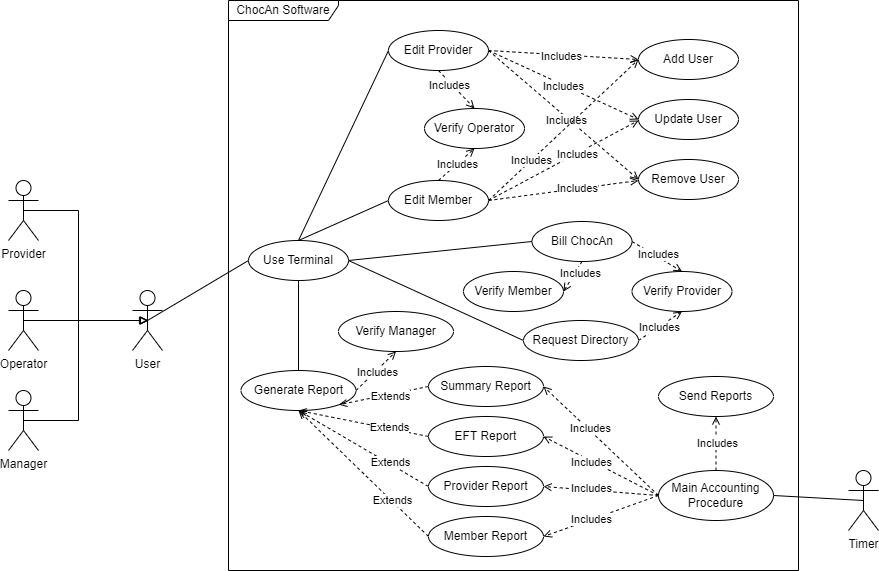

The diagram above was exported from draw.io. Its source (the exported page's mxGraphModel, read from the mxfile embedded in the PNG):
<mxGraphModel dx="1900" dy="530" grid="1" gridSize="10" guides="1" tooltips="1" connect="1" arrows="1" fold="1" page="1" pageScale="1" pageWidth="850" pageHeight="1100" math="0" shadow="0">
  <root>
    <mxCell id="0" />
    <mxCell id="1" parent="0" />
    <mxCell id="uE0AcL2J2eYTh_fmYOKp-1" value="ChocAn Software" style="shape=umlFrame;whiteSpace=wrap;html=1;pointerEvents=0;width=110;height=20;" vertex="1" parent="1">
      <mxGeometry x="160" y="70" width="570" height="570" as="geometry" />
    </mxCell>
    <mxCell id="uE0AcL2J2eYTh_fmYOKp-2" value="Provider" style="shape=umlActor;verticalLabelPosition=bottom;verticalAlign=top;html=1;" vertex="1" parent="1">
      <mxGeometry x="-60" y="250" width="30" height="60" as="geometry" />
    </mxCell>
    <mxCell id="uE0AcL2J2eYTh_fmYOKp-9" style="edgeStyle=orthogonalEdgeStyle;rounded=0;orthogonalLoop=1;jettySize=auto;html=1;exitX=0.5;exitY=0.5;exitDx=0;exitDy=0;exitPerimeter=0;endArrow=block;endFill=0;" edge="1" parent="1" source="uE0AcL2J2eYTh_fmYOKp-3">
      <mxGeometry relative="1" as="geometry">
        <mxPoint x="80" y="390" as="targetPoint" />
      </mxGeometry>
    </mxCell>
    <mxCell id="uE0AcL2J2eYTh_fmYOKp-3" value="Operator" style="shape=umlActor;verticalLabelPosition=bottom;verticalAlign=top;html=1;" vertex="1" parent="1">
      <mxGeometry x="-60" y="360" width="30" height="60" as="geometry" />
    </mxCell>
    <mxCell id="uE0AcL2J2eYTh_fmYOKp-51" style="rounded=0;orthogonalLoop=1;jettySize=auto;html=1;exitX=0.5;exitY=0.5;exitDx=0;exitDy=0;exitPerimeter=0;entryX=1;entryY=0.5;entryDx=0;entryDy=0;endArrow=none;endFill=0;" edge="1" parent="1" source="uE0AcL2J2eYTh_fmYOKp-4" target="uE0AcL2J2eYTh_fmYOKp-50">
      <mxGeometry relative="1" as="geometry" />
    </mxCell>
    <mxCell id="uE0AcL2J2eYTh_fmYOKp-4" value="Timer" style="shape=umlActor;verticalLabelPosition=bottom;verticalAlign=top;html=1;" vertex="1" parent="1">
      <mxGeometry x="780" y="540" width="30" height="60" as="geometry" />
    </mxCell>
    <mxCell id="uE0AcL2J2eYTh_fmYOKp-10" style="edgeStyle=orthogonalEdgeStyle;rounded=0;orthogonalLoop=1;jettySize=auto;html=1;exitX=0.5;exitY=0.5;exitDx=0;exitDy=0;exitPerimeter=0;endArrow=block;endFill=0;" edge="1" parent="1" source="uE0AcL2J2eYTh_fmYOKp-6">
      <mxGeometry relative="1" as="geometry">
        <mxPoint x="80" y="390" as="targetPoint" />
        <Array as="points">
          <mxPoint x="10" y="490" />
          <mxPoint x="10" y="390" />
        </Array>
      </mxGeometry>
    </mxCell>
    <mxCell id="uE0AcL2J2eYTh_fmYOKp-6" value="Manager" style="shape=umlActor;verticalLabelPosition=bottom;verticalAlign=top;html=1;" vertex="1" parent="1">
      <mxGeometry x="-60" y="460" width="30" height="60" as="geometry" />
    </mxCell>
    <mxCell id="uE0AcL2J2eYTh_fmYOKp-13" style="rounded=0;orthogonalLoop=1;jettySize=auto;html=1;exitX=0.5;exitY=0.5;exitDx=0;exitDy=0;exitPerimeter=0;entryX=0;entryY=0.5;entryDx=0;entryDy=0;endArrow=none;endFill=0;" edge="1" parent="1" source="uE0AcL2J2eYTh_fmYOKp-7" target="uE0AcL2J2eYTh_fmYOKp-12">
      <mxGeometry relative="1" as="geometry" />
    </mxCell>
    <mxCell id="uE0AcL2J2eYTh_fmYOKp-7" value="User" style="shape=umlActor;verticalLabelPosition=bottom;verticalAlign=top;html=1;" vertex="1" parent="1">
      <mxGeometry x="64" y="360" width="30" height="60" as="geometry" />
    </mxCell>
    <mxCell id="uE0AcL2J2eYTh_fmYOKp-8" style="edgeStyle=orthogonalEdgeStyle;rounded=0;orthogonalLoop=1;jettySize=auto;html=1;exitX=0.5;exitY=0.5;exitDx=0;exitDy=0;exitPerimeter=0;entryX=0.5;entryY=0.5;entryDx=0;entryDy=0;entryPerimeter=0;endArrow=block;endFill=0;" edge="1" parent="1" source="uE0AcL2J2eYTh_fmYOKp-2" target="uE0AcL2J2eYTh_fmYOKp-7">
      <mxGeometry relative="1" as="geometry">
        <Array as="points">
          <mxPoint x="10" y="280" />
          <mxPoint x="10" y="390" />
        </Array>
      </mxGeometry>
    </mxCell>
    <mxCell id="uE0AcL2J2eYTh_fmYOKp-18" style="rounded=0;orthogonalLoop=1;jettySize=auto;html=1;exitX=0.5;exitY=0;exitDx=0;exitDy=0;entryX=0;entryY=0.5;entryDx=0;entryDy=0;endArrow=none;endFill=0;" edge="1" parent="1" source="uE0AcL2J2eYTh_fmYOKp-12" target="uE0AcL2J2eYTh_fmYOKp-14">
      <mxGeometry relative="1" as="geometry" />
    </mxCell>
    <mxCell id="uE0AcL2J2eYTh_fmYOKp-19" style="rounded=0;orthogonalLoop=1;jettySize=auto;html=1;exitX=0.5;exitY=0;exitDx=0;exitDy=0;entryX=0;entryY=0.5;entryDx=0;entryDy=0;endArrow=none;endFill=0;" edge="1" parent="1" source="uE0AcL2J2eYTh_fmYOKp-12" target="uE0AcL2J2eYTh_fmYOKp-16">
      <mxGeometry relative="1" as="geometry" />
    </mxCell>
    <mxCell id="uE0AcL2J2eYTh_fmYOKp-43" style="rounded=0;orthogonalLoop=1;jettySize=auto;html=1;exitX=1;exitY=0.5;exitDx=0;exitDy=0;entryX=0;entryY=0.5;entryDx=0;entryDy=0;endArrow=none;endFill=0;" edge="1" parent="1" source="uE0AcL2J2eYTh_fmYOKp-12" target="uE0AcL2J2eYTh_fmYOKp-41">
      <mxGeometry relative="1" as="geometry" />
    </mxCell>
    <mxCell id="uE0AcL2J2eYTh_fmYOKp-44" style="rounded=0;orthogonalLoop=1;jettySize=auto;html=1;exitX=1;exitY=0.5;exitDx=0;exitDy=0;entryX=0;entryY=0.5;entryDx=0;entryDy=0;endArrow=none;endFill=0;" edge="1" parent="1" source="uE0AcL2J2eYTh_fmYOKp-12" target="uE0AcL2J2eYTh_fmYOKp-42">
      <mxGeometry relative="1" as="geometry" />
    </mxCell>
    <mxCell id="uE0AcL2J2eYTh_fmYOKp-56" style="rounded=0;orthogonalLoop=1;jettySize=auto;html=1;exitX=0.5;exitY=1;exitDx=0;exitDy=0;entryX=0.5;entryY=0;entryDx=0;entryDy=0;endArrow=none;endFill=0;" edge="1" parent="1" source="uE0AcL2J2eYTh_fmYOKp-12" target="uE0AcL2J2eYTh_fmYOKp-52">
      <mxGeometry relative="1" as="geometry" />
    </mxCell>
    <mxCell id="uE0AcL2J2eYTh_fmYOKp-12" value="Use Terminal" style="ellipse;whiteSpace=wrap;html=1;" vertex="1" parent="1">
      <mxGeometry x="180" y="310" width="100" height="40" as="geometry" />
    </mxCell>
    <mxCell id="uE0AcL2J2eYTh_fmYOKp-20" style="rounded=0;orthogonalLoop=1;jettySize=auto;html=1;exitX=0.5;exitY=1;exitDx=0;exitDy=0;entryX=0.5;entryY=0;entryDx=0;entryDy=0;endArrow=open;endFill=0;dashed=1;" edge="1" parent="1" source="uE0AcL2J2eYTh_fmYOKp-14" target="uE0AcL2J2eYTh_fmYOKp-17">
      <mxGeometry relative="1" as="geometry" />
    </mxCell>
    <mxCell id="uE0AcL2J2eYTh_fmYOKp-21" value="Includes" style="edgeLabel;html=1;align=center;verticalAlign=middle;resizable=0;points=[];" vertex="1" connectable="0" parent="uE0AcL2J2eYTh_fmYOKp-20">
      <mxGeometry x="-0.32" y="-2" relative="1" as="geometry">
        <mxPoint as="offset" />
      </mxGeometry>
    </mxCell>
    <mxCell id="uE0AcL2J2eYTh_fmYOKp-28" style="rounded=0;orthogonalLoop=1;jettySize=auto;html=1;exitX=1;exitY=0.5;exitDx=0;exitDy=0;entryX=0;entryY=0.5;entryDx=0;entryDy=0;dashed=1;endArrow=open;endFill=0;" edge="1" parent="1" source="uE0AcL2J2eYTh_fmYOKp-14" target="uE0AcL2J2eYTh_fmYOKp-25">
      <mxGeometry relative="1" as="geometry" />
    </mxCell>
    <mxCell id="uE0AcL2J2eYTh_fmYOKp-29" value="Text" style="edgeLabel;html=1;align=center;verticalAlign=middle;resizable=0;points=[];" vertex="1" connectable="0" parent="uE0AcL2J2eYTh_fmYOKp-28">
      <mxGeometry x="0.419" relative="1" as="geometry">
        <mxPoint x="-37" y="-2" as="offset" />
      </mxGeometry>
    </mxCell>
    <mxCell id="uE0AcL2J2eYTh_fmYOKp-30" value="Includes" style="edgeLabel;html=1;align=center;verticalAlign=middle;resizable=0;points=[];" vertex="1" connectable="0" parent="uE0AcL2J2eYTh_fmYOKp-28">
      <mxGeometry x="-0.0327" y="-2" relative="1" as="geometry">
        <mxPoint y="-1" as="offset" />
      </mxGeometry>
    </mxCell>
    <mxCell id="uE0AcL2J2eYTh_fmYOKp-31" style="rounded=0;orthogonalLoop=1;jettySize=auto;html=1;exitX=1;exitY=0.5;exitDx=0;exitDy=0;entryX=0;entryY=0.5;entryDx=0;entryDy=0;dashed=1;endArrow=open;endFill=0;" edge="1" parent="1" source="uE0AcL2J2eYTh_fmYOKp-14" target="uE0AcL2J2eYTh_fmYOKp-26">
      <mxGeometry relative="1" as="geometry" />
    </mxCell>
    <mxCell id="uE0AcL2J2eYTh_fmYOKp-32" value="Includes" style="edgeLabel;html=1;align=center;verticalAlign=middle;resizable=0;points=[];" vertex="1" connectable="0" parent="uE0AcL2J2eYTh_fmYOKp-31">
      <mxGeometry x="0.3528" relative="1" as="geometry">
        <mxPoint x="-27" y="-11" as="offset" />
      </mxGeometry>
    </mxCell>
    <mxCell id="uE0AcL2J2eYTh_fmYOKp-33" style="rounded=0;orthogonalLoop=1;jettySize=auto;html=1;exitX=1;exitY=0.5;exitDx=0;exitDy=0;entryX=0;entryY=0.5;entryDx=0;entryDy=0;dashed=1;endArrow=open;endFill=0;" edge="1" parent="1" source="uE0AcL2J2eYTh_fmYOKp-14" target="uE0AcL2J2eYTh_fmYOKp-27">
      <mxGeometry relative="1" as="geometry" />
    </mxCell>
    <mxCell id="uE0AcL2J2eYTh_fmYOKp-34" value="Includes" style="edgeLabel;html=1;align=center;verticalAlign=middle;resizable=0;points=[];" vertex="1" connectable="0" parent="uE0AcL2J2eYTh_fmYOKp-33">
      <mxGeometry x="0.1629" relative="1" as="geometry">
        <mxPoint x="-10" y="-5" as="offset" />
      </mxGeometry>
    </mxCell>
    <mxCell id="uE0AcL2J2eYTh_fmYOKp-14" value="Edit Provider" style="ellipse;whiteSpace=wrap;html=1;" vertex="1" parent="1">
      <mxGeometry x="320" y="100" width="100" height="40" as="geometry" />
    </mxCell>
    <mxCell id="uE0AcL2J2eYTh_fmYOKp-22" style="rounded=0;orthogonalLoop=1;jettySize=auto;html=1;exitX=0.5;exitY=0;exitDx=0;exitDy=0;entryX=0.5;entryY=1;entryDx=0;entryDy=0;endArrow=open;endFill=0;dashed=1;" edge="1" parent="1" source="uE0AcL2J2eYTh_fmYOKp-16" target="uE0AcL2J2eYTh_fmYOKp-17">
      <mxGeometry relative="1" as="geometry" />
    </mxCell>
    <mxCell id="uE0AcL2J2eYTh_fmYOKp-23" value="Includes" style="edgeLabel;html=1;align=center;verticalAlign=middle;resizable=0;points=[];" vertex="1" connectable="0" parent="uE0AcL2J2eYTh_fmYOKp-22">
      <mxGeometry x="0.0267" relative="1" as="geometry">
        <mxPoint as="offset" />
      </mxGeometry>
    </mxCell>
    <mxCell id="uE0AcL2J2eYTh_fmYOKp-35" style="rounded=0;orthogonalLoop=1;jettySize=auto;html=1;exitX=1;exitY=0.5;exitDx=0;exitDy=0;entryX=0;entryY=0.5;entryDx=0;entryDy=0;endArrow=open;endFill=0;dashed=1;" edge="1" parent="1" source="uE0AcL2J2eYTh_fmYOKp-16" target="uE0AcL2J2eYTh_fmYOKp-25">
      <mxGeometry relative="1" as="geometry" />
    </mxCell>
    <mxCell id="uE0AcL2J2eYTh_fmYOKp-36" value="Includes" style="edgeLabel;html=1;align=center;verticalAlign=middle;resizable=0;points=[];" vertex="1" connectable="0" parent="uE0AcL2J2eYTh_fmYOKp-35">
      <mxGeometry x="-0.4253" relative="1" as="geometry">
        <mxPoint as="offset" />
      </mxGeometry>
    </mxCell>
    <mxCell id="uE0AcL2J2eYTh_fmYOKp-37" style="rounded=0;orthogonalLoop=1;jettySize=auto;html=1;exitX=1;exitY=0.5;exitDx=0;exitDy=0;dashed=1;endArrow=open;endFill=0;" edge="1" parent="1" source="uE0AcL2J2eYTh_fmYOKp-16">
      <mxGeometry relative="1" as="geometry">
        <mxPoint x="570" y="190" as="targetPoint" />
      </mxGeometry>
    </mxCell>
    <mxCell id="uE0AcL2J2eYTh_fmYOKp-38" value="Includes" style="edgeLabel;html=1;align=center;verticalAlign=middle;resizable=0;points=[];" vertex="1" connectable="0" parent="uE0AcL2J2eYTh_fmYOKp-37">
      <mxGeometry x="0.2108" y="1" relative="1" as="geometry">
        <mxPoint x="-2" y="3" as="offset" />
      </mxGeometry>
    </mxCell>
    <mxCell id="uE0AcL2J2eYTh_fmYOKp-39" style="rounded=0;orthogonalLoop=1;jettySize=auto;html=1;exitX=1;exitY=0.5;exitDx=0;exitDy=0;dashed=1;endArrow=open;endFill=0;" edge="1" parent="1" source="uE0AcL2J2eYTh_fmYOKp-16">
      <mxGeometry relative="1" as="geometry">
        <mxPoint x="570" y="250" as="targetPoint" />
      </mxGeometry>
    </mxCell>
    <mxCell id="uE0AcL2J2eYTh_fmYOKp-40" value="Includes" style="edgeLabel;html=1;align=center;verticalAlign=middle;resizable=0;points=[];" vertex="1" connectable="0" parent="uE0AcL2J2eYTh_fmYOKp-39">
      <mxGeometry x="0.1811" y="1" relative="1" as="geometry">
        <mxPoint as="offset" />
      </mxGeometry>
    </mxCell>
    <mxCell id="uE0AcL2J2eYTh_fmYOKp-16" value="Edit Member" style="ellipse;whiteSpace=wrap;html=1;" vertex="1" parent="1">
      <mxGeometry x="320" y="250" width="100" height="40" as="geometry" />
    </mxCell>
    <mxCell id="uE0AcL2J2eYTh_fmYOKp-17" value="Verify Operator" style="ellipse;whiteSpace=wrap;html=1;" vertex="1" parent="1">
      <mxGeometry x="356" y="178" width="100" height="40" as="geometry" />
    </mxCell>
    <mxCell id="uE0AcL2J2eYTh_fmYOKp-25" value="Add User" style="ellipse;whiteSpace=wrap;html=1;" vertex="1" parent="1">
      <mxGeometry x="570" y="109" width="100" height="40" as="geometry" />
    </mxCell>
    <mxCell id="uE0AcL2J2eYTh_fmYOKp-26" value="Update User" style="ellipse;whiteSpace=wrap;html=1;" vertex="1" parent="1">
      <mxGeometry x="570" y="169" width="100" height="40" as="geometry" />
    </mxCell>
    <mxCell id="uE0AcL2J2eYTh_fmYOKp-27" value="Remove User" style="ellipse;whiteSpace=wrap;html=1;" vertex="1" parent="1">
      <mxGeometry x="570" y="229" width="100" height="40" as="geometry" />
    </mxCell>
    <mxCell id="uE0AcL2J2eYTh_fmYOKp-46" style="rounded=0;orthogonalLoop=1;jettySize=auto;html=1;exitX=1;exitY=0.5;exitDx=0;exitDy=0;entryX=0.5;entryY=0;entryDx=0;entryDy=0;dashed=1;endArrow=open;endFill=0;" edge="1" parent="1" source="uE0AcL2J2eYTh_fmYOKp-41" target="uE0AcL2J2eYTh_fmYOKp-45">
      <mxGeometry relative="1" as="geometry" />
    </mxCell>
    <mxCell id="uE0AcL2J2eYTh_fmYOKp-47" value="Includes" style="edgeLabel;html=1;align=center;verticalAlign=middle;resizable=0;points=[];" vertex="1" connectable="0" parent="uE0AcL2J2eYTh_fmYOKp-46">
      <mxGeometry x="0.3203" relative="1" as="geometry">
        <mxPoint x="-7" y="-7" as="offset" />
      </mxGeometry>
    </mxCell>
    <mxCell id="uE0AcL2J2eYTh_fmYOKp-54" style="rounded=0;orthogonalLoop=1;jettySize=auto;html=1;exitX=0.5;exitY=1;exitDx=0;exitDy=0;entryX=1;entryY=0.5;entryDx=0;entryDy=0;dashed=1;endArrow=open;endFill=0;" edge="1" parent="1" source="uE0AcL2J2eYTh_fmYOKp-41" target="uE0AcL2J2eYTh_fmYOKp-53">
      <mxGeometry relative="1" as="geometry" />
    </mxCell>
    <mxCell id="uE0AcL2J2eYTh_fmYOKp-55" value="Includes" style="edgeLabel;html=1;align=center;verticalAlign=middle;resizable=0;points=[];" vertex="1" connectable="0" parent="uE0AcL2J2eYTh_fmYOKp-54">
      <mxGeometry x="-0.2994" y="5" relative="1" as="geometry">
        <mxPoint y="-1" as="offset" />
      </mxGeometry>
    </mxCell>
    <mxCell id="uE0AcL2J2eYTh_fmYOKp-41" value="Bill ChocAn" style="ellipse;whiteSpace=wrap;html=1;" vertex="1" parent="1">
      <mxGeometry x="463.5" y="291" width="100" height="40" as="geometry" />
    </mxCell>
    <mxCell id="uE0AcL2J2eYTh_fmYOKp-48" style="rounded=0;orthogonalLoop=1;jettySize=auto;html=1;exitX=1;exitY=0.5;exitDx=0;exitDy=0;entryX=0.5;entryY=1;entryDx=0;entryDy=0;dashed=1;endArrow=open;endFill=0;" edge="1" parent="1" source="uE0AcL2J2eYTh_fmYOKp-42" target="uE0AcL2J2eYTh_fmYOKp-45">
      <mxGeometry relative="1" as="geometry" />
    </mxCell>
    <mxCell id="uE0AcL2J2eYTh_fmYOKp-49" value="Includes" style="edgeLabel;html=1;align=center;verticalAlign=middle;resizable=0;points=[];" vertex="1" connectable="0" parent="uE0AcL2J2eYTh_fmYOKp-48">
      <mxGeometry x="-0.0433" relative="1" as="geometry">
        <mxPoint as="offset" />
      </mxGeometry>
    </mxCell>
    <mxCell id="uE0AcL2J2eYTh_fmYOKp-42" value="Request Directory" style="ellipse;whiteSpace=wrap;html=1;" vertex="1" parent="1">
      <mxGeometry x="455" y="390" width="115" height="40" as="geometry" />
    </mxCell>
    <mxCell id="uE0AcL2J2eYTh_fmYOKp-45" value="Verify Provider" style="ellipse;whiteSpace=wrap;html=1;" vertex="1" parent="1">
      <mxGeometry x="563.5" y="341" width="100" height="40" as="geometry" />
    </mxCell>
    <mxCell id="uE0AcL2J2eYTh_fmYOKp-66" style="rounded=0;orthogonalLoop=1;jettySize=auto;html=1;exitX=0.5;exitY=0;exitDx=0;exitDy=0;entryX=0.5;entryY=1;entryDx=0;entryDy=0;endArrow=open;endFill=0;dashed=1;" edge="1" parent="1" source="uE0AcL2J2eYTh_fmYOKp-50" target="uE0AcL2J2eYTh_fmYOKp-65">
      <mxGeometry relative="1" as="geometry" />
    </mxCell>
    <mxCell id="uE0AcL2J2eYTh_fmYOKp-67" value="Includes" style="edgeLabel;html=1;align=center;verticalAlign=middle;resizable=0;points=[];" vertex="1" connectable="0" parent="uE0AcL2J2eYTh_fmYOKp-66">
      <mxGeometry x="0.0222" y="-1" relative="1" as="geometry">
        <mxPoint as="offset" />
      </mxGeometry>
    </mxCell>
    <mxCell id="uE0AcL2J2eYTh_fmYOKp-76" style="rounded=0;orthogonalLoop=1;jettySize=auto;html=1;exitX=0;exitY=0.5;exitDx=0;exitDy=0;entryX=1;entryY=0.5;entryDx=0;entryDy=0;dashed=1;endArrow=open;endFill=0;" edge="1" parent="1" source="uE0AcL2J2eYTh_fmYOKp-50" target="uE0AcL2J2eYTh_fmYOKp-62">
      <mxGeometry relative="1" as="geometry" />
    </mxCell>
    <mxCell id="uE0AcL2J2eYTh_fmYOKp-80" value="Includes" style="edgeLabel;html=1;align=center;verticalAlign=middle;resizable=0;points=[];" vertex="1" connectable="0" parent="uE0AcL2J2eYTh_fmYOKp-76">
      <mxGeometry x="0.1976" y="-2" relative="1" as="geometry">
        <mxPoint x="-1" y="-1" as="offset" />
      </mxGeometry>
    </mxCell>
    <mxCell id="uE0AcL2J2eYTh_fmYOKp-77" style="rounded=0;orthogonalLoop=1;jettySize=auto;html=1;exitX=0;exitY=0.5;exitDx=0;exitDy=0;entryX=1;entryY=0.5;entryDx=0;entryDy=0;dashed=1;endArrow=open;endFill=0;" edge="1" parent="1" source="uE0AcL2J2eYTh_fmYOKp-50" target="uE0AcL2J2eYTh_fmYOKp-61">
      <mxGeometry relative="1" as="geometry" />
    </mxCell>
    <mxCell id="uE0AcL2J2eYTh_fmYOKp-81" value="Includes" style="edgeLabel;html=1;align=center;verticalAlign=middle;resizable=0;points=[];" vertex="1" connectable="0" parent="uE0AcL2J2eYTh_fmYOKp-77">
      <mxGeometry x="0.1963" y="-3" relative="1" as="geometry">
        <mxPoint y="4" as="offset" />
      </mxGeometry>
    </mxCell>
    <mxCell id="uE0AcL2J2eYTh_fmYOKp-78" style="rounded=0;orthogonalLoop=1;jettySize=auto;html=1;exitX=0;exitY=0.5;exitDx=0;exitDy=0;entryX=1;entryY=0.5;entryDx=0;entryDy=0;dashed=1;endArrow=open;endFill=0;" edge="1" parent="1" source="uE0AcL2J2eYTh_fmYOKp-50" target="uE0AcL2J2eYTh_fmYOKp-63">
      <mxGeometry relative="1" as="geometry" />
    </mxCell>
    <mxCell id="uE0AcL2J2eYTh_fmYOKp-82" value="Includes" style="edgeLabel;html=1;align=center;verticalAlign=middle;resizable=0;points=[];" vertex="1" connectable="0" parent="uE0AcL2J2eYTh_fmYOKp-78">
      <mxGeometry x="0.232" y="-3" relative="1" as="geometry">
        <mxPoint x="3" y="1" as="offset" />
      </mxGeometry>
    </mxCell>
    <mxCell id="uE0AcL2J2eYTh_fmYOKp-79" style="rounded=0;orthogonalLoop=1;jettySize=auto;html=1;exitX=0;exitY=0.5;exitDx=0;exitDy=0;entryX=1;entryY=0.5;entryDx=0;entryDy=0;dashed=1;endArrow=open;endFill=0;" edge="1" parent="1" source="uE0AcL2J2eYTh_fmYOKp-50" target="uE0AcL2J2eYTh_fmYOKp-64">
      <mxGeometry relative="1" as="geometry" />
    </mxCell>
    <mxCell id="uE0AcL2J2eYTh_fmYOKp-83" value="Includes" style="edgeLabel;html=1;align=center;verticalAlign=middle;resizable=0;points=[];" vertex="1" connectable="0" parent="uE0AcL2J2eYTh_fmYOKp-79">
      <mxGeometry x="0.1828" y="1" relative="1" as="geometry">
        <mxPoint y="-2" as="offset" />
      </mxGeometry>
    </mxCell>
    <mxCell id="uE0AcL2J2eYTh_fmYOKp-50" value="Main Accounting&lt;div&gt;Procedure&lt;/div&gt;" style="ellipse;whiteSpace=wrap;html=1;" vertex="1" parent="1">
      <mxGeometry x="590" y="540" width="115" height="50" as="geometry" />
    </mxCell>
    <mxCell id="uE0AcL2J2eYTh_fmYOKp-59" style="rounded=0;orthogonalLoop=1;jettySize=auto;html=1;exitX=1;exitY=0.5;exitDx=0;exitDy=0;entryX=0.5;entryY=1;entryDx=0;entryDy=0;endArrow=open;endFill=0;dashed=1;" edge="1" parent="1" source="uE0AcL2J2eYTh_fmYOKp-52" target="uE0AcL2J2eYTh_fmYOKp-57">
      <mxGeometry relative="1" as="geometry" />
    </mxCell>
    <mxCell id="uE0AcL2J2eYTh_fmYOKp-60" value="Includes" style="edgeLabel;html=1;align=center;verticalAlign=middle;resizable=0;points=[];" vertex="1" connectable="0" parent="uE0AcL2J2eYTh_fmYOKp-59">
      <mxGeometry x="-0.0294" y="-2" relative="1" as="geometry">
        <mxPoint y="-1" as="offset" />
      </mxGeometry>
    </mxCell>
    <mxCell id="uE0AcL2J2eYTh_fmYOKp-52" value="Generate Report" style="ellipse;whiteSpace=wrap;html=1;" vertex="1" parent="1">
      <mxGeometry x="172.5" y="440" width="115" height="40" as="geometry" />
    </mxCell>
    <mxCell id="uE0AcL2J2eYTh_fmYOKp-53" value="Verify Member" style="ellipse;whiteSpace=wrap;html=1;" vertex="1" parent="1">
      <mxGeometry x="395" y="341" width="100" height="40" as="geometry" />
    </mxCell>
    <mxCell id="uE0AcL2J2eYTh_fmYOKp-57" value="Verify Manager" style="ellipse;whiteSpace=wrap;html=1;" vertex="1" parent="1">
      <mxGeometry x="270" y="381" width="115" height="40" as="geometry" />
    </mxCell>
    <mxCell id="uE0AcL2J2eYTh_fmYOKp-72" style="rounded=0;orthogonalLoop=1;jettySize=auto;html=1;exitX=0;exitY=0.5;exitDx=0;exitDy=0;entryX=0.5;entryY=1;entryDx=0;entryDy=0;dashed=1;endArrow=open;endFill=0;" edge="1" parent="1" source="uE0AcL2J2eYTh_fmYOKp-61" target="uE0AcL2J2eYTh_fmYOKp-52">
      <mxGeometry relative="1" as="geometry" />
    </mxCell>
    <mxCell id="uE0AcL2J2eYTh_fmYOKp-73" value="Extends" style="edgeLabel;html=1;align=center;verticalAlign=middle;resizable=0;points=[];" vertex="1" connectable="0" parent="uE0AcL2J2eYTh_fmYOKp-72">
      <mxGeometry x="-0.2201" relative="1" as="geometry">
        <mxPoint x="11" y="1" as="offset" />
      </mxGeometry>
    </mxCell>
    <mxCell id="uE0AcL2J2eYTh_fmYOKp-61" value="EFT Report" style="ellipse;whiteSpace=wrap;html=1;" vertex="1" parent="1">
      <mxGeometry x="360" y="486" width="115" height="40" as="geometry" />
    </mxCell>
    <mxCell id="uE0AcL2J2eYTh_fmYOKp-74" style="rounded=0;orthogonalLoop=1;jettySize=auto;html=1;exitX=0;exitY=0.5;exitDx=0;exitDy=0;entryX=1;entryY=1;entryDx=0;entryDy=0;dashed=1;endArrow=open;endFill=0;" edge="1" parent="1" source="uE0AcL2J2eYTh_fmYOKp-62" target="uE0AcL2J2eYTh_fmYOKp-52">
      <mxGeometry relative="1" as="geometry" />
    </mxCell>
    <mxCell id="uE0AcL2J2eYTh_fmYOKp-75" value="Extends" style="edgeLabel;html=1;align=center;verticalAlign=middle;resizable=0;points=[];" vertex="1" connectable="0" parent="uE0AcL2J2eYTh_fmYOKp-74">
      <mxGeometry x="-0.1567" y="1" relative="1" as="geometry">
        <mxPoint y="1" as="offset" />
      </mxGeometry>
    </mxCell>
    <mxCell id="uE0AcL2J2eYTh_fmYOKp-62" value="Summary Report" style="ellipse;whiteSpace=wrap;html=1;" vertex="1" parent="1">
      <mxGeometry x="360" y="436" width="115" height="40" as="geometry" />
    </mxCell>
    <mxCell id="uE0AcL2J2eYTh_fmYOKp-70" style="rounded=0;orthogonalLoop=1;jettySize=auto;html=1;exitX=0;exitY=0.5;exitDx=0;exitDy=0;dashed=1;endArrow=open;endFill=0;entryX=0.5;entryY=1;entryDx=0;entryDy=0;" edge="1" parent="1" source="uE0AcL2J2eYTh_fmYOKp-63" target="uE0AcL2J2eYTh_fmYOKp-52">
      <mxGeometry relative="1" as="geometry">
        <mxPoint x="270" y="480" as="targetPoint" />
      </mxGeometry>
    </mxCell>
    <mxCell id="uE0AcL2J2eYTh_fmYOKp-71" value="Extends" style="edgeLabel;html=1;align=center;verticalAlign=middle;resizable=0;points=[];" vertex="1" connectable="0" parent="uE0AcL2J2eYTh_fmYOKp-70">
      <mxGeometry x="-0.2329" y="-1" relative="1" as="geometry">
        <mxPoint x="11" y="6" as="offset" />
      </mxGeometry>
    </mxCell>
    <mxCell id="uE0AcL2J2eYTh_fmYOKp-63" value="Provider Report" style="ellipse;whiteSpace=wrap;html=1;" vertex="1" parent="1">
      <mxGeometry x="360" y="536" width="115" height="40" as="geometry" />
    </mxCell>
    <mxCell id="uE0AcL2J2eYTh_fmYOKp-68" style="rounded=0;orthogonalLoop=1;jettySize=auto;html=1;exitX=0;exitY=0.5;exitDx=0;exitDy=0;entryX=0.5;entryY=1;entryDx=0;entryDy=0;dashed=1;endArrow=open;endFill=0;" edge="1" parent="1" source="uE0AcL2J2eYTh_fmYOKp-64" target="uE0AcL2J2eYTh_fmYOKp-52">
      <mxGeometry relative="1" as="geometry" />
    </mxCell>
    <mxCell id="uE0AcL2J2eYTh_fmYOKp-69" value="Extends" style="edgeLabel;html=1;align=center;verticalAlign=middle;resizable=0;points=[];" vertex="1" connectable="0" parent="uE0AcL2J2eYTh_fmYOKp-68">
      <mxGeometry x="-0.2583" relative="1" as="geometry">
        <mxPoint x="12" y="10" as="offset" />
      </mxGeometry>
    </mxCell>
    <mxCell id="uE0AcL2J2eYTh_fmYOKp-64" value="Member Report" style="ellipse;whiteSpace=wrap;html=1;" vertex="1" parent="1">
      <mxGeometry x="360" y="586" width="115" height="40" as="geometry" />
    </mxCell>
    <mxCell id="uE0AcL2J2eYTh_fmYOKp-65" value="Send Reports" style="ellipse;whiteSpace=wrap;html=1;" vertex="1" parent="1">
      <mxGeometry x="590" y="446" width="115" height="40" as="geometry" />
    </mxCell>
  </root>
</mxGraphModel>